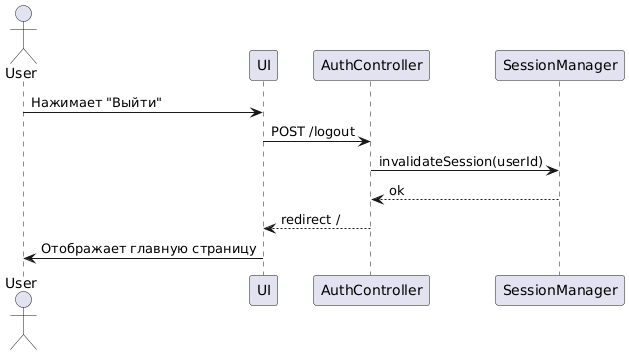

The diagram above was rendered by PlantUML. Its source (embedded in the PNG):
@startuml
actor User
participant "UI" as UI
participant "AuthController" as Controller
participant "SessionManager" as Session

User -> UI: Нажимает "Выйти"
UI -> Controller: POST /logout
Controller -> Session: invalidateSession(userId)
Session --> Controller: ok
Controller --> UI: redirect /
UI -> User: Отображает главную страницу
@enduml